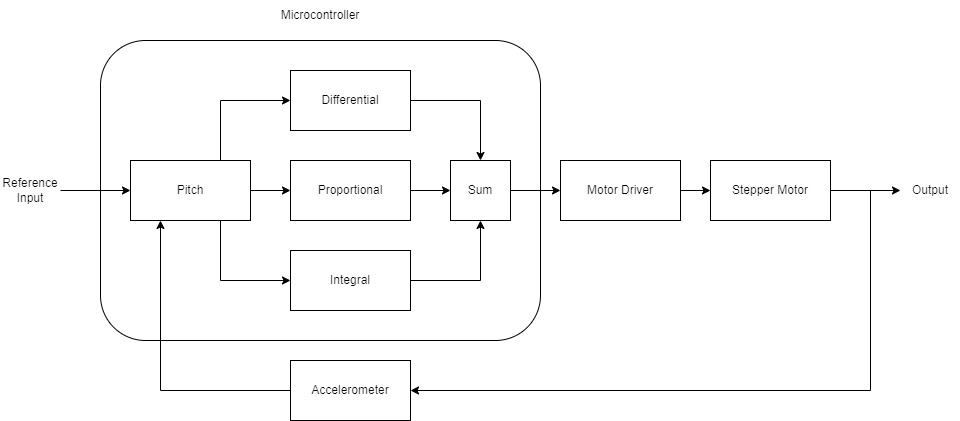

The diagram above was exported from draw.io. Its source (the exported page's mxGraphModel, read from the mxfile embedded in the PNG):
<mxGraphModel dx="2060" dy="1450" grid="1" gridSize="10" guides="1" tooltips="1" connect="1" arrows="1" fold="1" page="1" pageScale="1" pageWidth="850" pageHeight="1100" math="0" shadow="0">
  <root>
    <mxCell id="0" />
    <mxCell id="1" parent="0" />
    <mxCell id="GyyuGZr1jqQ8Id-gTnAa-12" value="" style="rounded=1;whiteSpace=wrap;html=1;" vertex="1" parent="1">
      <mxGeometry x="-20" y="120" width="440" height="300" as="geometry" />
    </mxCell>
    <mxCell id="GyyuGZr1jqQ8Id-gTnAa-16" style="edgeStyle=orthogonalEdgeStyle;rounded=0;orthogonalLoop=1;jettySize=auto;html=1;exitX=1;exitY=0.5;exitDx=0;exitDy=0;entryX=0;entryY=0.5;entryDx=0;entryDy=0;" edge="1" parent="1" source="GyyuGZr1jqQ8Id-gTnAa-11" target="GyyuGZr1jqQ8Id-gTnAa-14">
      <mxGeometry relative="1" as="geometry" />
    </mxCell>
    <mxCell id="GyyuGZr1jqQ8Id-gTnAa-17" style="edgeStyle=orthogonalEdgeStyle;rounded=0;orthogonalLoop=1;jettySize=auto;html=1;exitX=0.75;exitY=1;exitDx=0;exitDy=0;entryX=0;entryY=0.5;entryDx=0;entryDy=0;" edge="1" parent="1" source="GyyuGZr1jqQ8Id-gTnAa-11" target="GyyuGZr1jqQ8Id-gTnAa-13">
      <mxGeometry relative="1" as="geometry" />
    </mxCell>
    <mxCell id="GyyuGZr1jqQ8Id-gTnAa-18" style="edgeStyle=orthogonalEdgeStyle;rounded=0;orthogonalLoop=1;jettySize=auto;html=1;exitX=0.75;exitY=0;exitDx=0;exitDy=0;entryX=0;entryY=0.5;entryDx=0;entryDy=0;" edge="1" parent="1" source="GyyuGZr1jqQ8Id-gTnAa-11" target="GyyuGZr1jqQ8Id-gTnAa-15">
      <mxGeometry relative="1" as="geometry" />
    </mxCell>
    <mxCell id="GyyuGZr1jqQ8Id-gTnAa-11" value="Pitch" style="rounded=0;whiteSpace=wrap;html=1;" vertex="1" parent="1">
      <mxGeometry x="10" y="240" width="120" height="60" as="geometry" />
    </mxCell>
    <mxCell id="GyyuGZr1jqQ8Id-gTnAa-26" style="edgeStyle=orthogonalEdgeStyle;rounded=0;orthogonalLoop=1;jettySize=auto;html=1;exitX=1;exitY=0.5;exitDx=0;exitDy=0;entryX=0.5;entryY=1;entryDx=0;entryDy=0;" edge="1" parent="1" source="GyyuGZr1jqQ8Id-gTnAa-13" target="GyyuGZr1jqQ8Id-gTnAa-19">
      <mxGeometry relative="1" as="geometry" />
    </mxCell>
    <mxCell id="GyyuGZr1jqQ8Id-gTnAa-13" value="Integral" style="rounded=0;whiteSpace=wrap;html=1;" vertex="1" parent="1">
      <mxGeometry x="170" y="330" width="120" height="60" as="geometry" />
    </mxCell>
    <mxCell id="GyyuGZr1jqQ8Id-gTnAa-24" style="edgeStyle=orthogonalEdgeStyle;rounded=0;orthogonalLoop=1;jettySize=auto;html=1;exitX=1;exitY=0.5;exitDx=0;exitDy=0;entryX=0;entryY=0.5;entryDx=0;entryDy=0;" edge="1" parent="1" source="GyyuGZr1jqQ8Id-gTnAa-14" target="GyyuGZr1jqQ8Id-gTnAa-19">
      <mxGeometry relative="1" as="geometry" />
    </mxCell>
    <mxCell id="GyyuGZr1jqQ8Id-gTnAa-14" value="Proportional" style="rounded=0;whiteSpace=wrap;html=1;" vertex="1" parent="1">
      <mxGeometry x="170" y="240" width="120" height="60" as="geometry" />
    </mxCell>
    <mxCell id="GyyuGZr1jqQ8Id-gTnAa-25" style="edgeStyle=orthogonalEdgeStyle;rounded=0;orthogonalLoop=1;jettySize=auto;html=1;exitX=1;exitY=0.5;exitDx=0;exitDy=0;entryX=0.5;entryY=0;entryDx=0;entryDy=0;" edge="1" parent="1" source="GyyuGZr1jqQ8Id-gTnAa-15" target="GyyuGZr1jqQ8Id-gTnAa-19">
      <mxGeometry relative="1" as="geometry" />
    </mxCell>
    <mxCell id="GyyuGZr1jqQ8Id-gTnAa-15" value="Differential" style="rounded=0;whiteSpace=wrap;html=1;" vertex="1" parent="1">
      <mxGeometry x="170" y="150" width="120" height="60" as="geometry" />
    </mxCell>
    <mxCell id="GyyuGZr1jqQ8Id-gTnAa-28" style="edgeStyle=orthogonalEdgeStyle;rounded=0;orthogonalLoop=1;jettySize=auto;html=1;exitX=1;exitY=0.5;exitDx=0;exitDy=0;entryX=0;entryY=0.5;entryDx=0;entryDy=0;" edge="1" parent="1" source="GyyuGZr1jqQ8Id-gTnAa-19" target="GyyuGZr1jqQ8Id-gTnAa-27">
      <mxGeometry relative="1" as="geometry" />
    </mxCell>
    <mxCell id="GyyuGZr1jqQ8Id-gTnAa-19" value="Sum" style="rounded=0;whiteSpace=wrap;html=1;" vertex="1" parent="1">
      <mxGeometry x="330" y="240" width="60" height="60" as="geometry" />
    </mxCell>
    <mxCell id="GyyuGZr1jqQ8Id-gTnAa-21" value="" style="endArrow=classic;html=1;rounded=0;entryX=0;entryY=0.5;entryDx=0;entryDy=0;" edge="1" parent="1" target="GyyuGZr1jqQ8Id-gTnAa-11">
      <mxGeometry width="50" height="50" relative="1" as="geometry">
        <mxPoint x="-60" y="270" as="sourcePoint" />
        <mxPoint x="260" y="330" as="targetPoint" />
      </mxGeometry>
    </mxCell>
    <mxCell id="GyyuGZr1jqQ8Id-gTnAa-22" value="Reference Input" style="text;html=1;align=center;verticalAlign=middle;whiteSpace=wrap;rounded=0;" vertex="1" parent="1">
      <mxGeometry x="-120" y="255" width="60" height="30" as="geometry" />
    </mxCell>
    <mxCell id="GyyuGZr1jqQ8Id-gTnAa-30" style="edgeStyle=orthogonalEdgeStyle;rounded=0;orthogonalLoop=1;jettySize=auto;html=1;exitX=1;exitY=0.5;exitDx=0;exitDy=0;entryX=0;entryY=0.5;entryDx=0;entryDy=0;" edge="1" parent="1" source="GyyuGZr1jqQ8Id-gTnAa-27" target="GyyuGZr1jqQ8Id-gTnAa-29">
      <mxGeometry relative="1" as="geometry" />
    </mxCell>
    <mxCell id="GyyuGZr1jqQ8Id-gTnAa-27" value="Motor Driver" style="rounded=0;whiteSpace=wrap;html=1;" vertex="1" parent="1">
      <mxGeometry x="440" y="240" width="120" height="60" as="geometry" />
    </mxCell>
    <mxCell id="GyyuGZr1jqQ8Id-gTnAa-29" value="Stepper Motor" style="rounded=0;whiteSpace=wrap;html=1;" vertex="1" parent="1">
      <mxGeometry x="590" y="240" width="120" height="60" as="geometry" />
    </mxCell>
    <mxCell id="GyyuGZr1jqQ8Id-gTnAa-31" value="" style="endArrow=classic;html=1;rounded=0;exitX=1;exitY=0.5;exitDx=0;exitDy=0;" edge="1" parent="1" source="GyyuGZr1jqQ8Id-gTnAa-29">
      <mxGeometry width="50" height="50" relative="1" as="geometry">
        <mxPoint x="470" y="380" as="sourcePoint" />
        <mxPoint x="780" y="270" as="targetPoint" />
      </mxGeometry>
    </mxCell>
    <mxCell id="GyyuGZr1jqQ8Id-gTnAa-32" value="Output" style="text;html=1;align=center;verticalAlign=middle;whiteSpace=wrap;rounded=0;" vertex="1" parent="1">
      <mxGeometry x="780" y="255" width="60" height="30" as="geometry" />
    </mxCell>
    <mxCell id="GyyuGZr1jqQ8Id-gTnAa-35" style="edgeStyle=orthogonalEdgeStyle;rounded=0;orthogonalLoop=1;jettySize=auto;html=1;exitX=0;exitY=0.5;exitDx=0;exitDy=0;entryX=0.25;entryY=1;entryDx=0;entryDy=0;" edge="1" parent="1" source="GyyuGZr1jqQ8Id-gTnAa-33" target="GyyuGZr1jqQ8Id-gTnAa-11">
      <mxGeometry relative="1" as="geometry" />
    </mxCell>
    <mxCell id="GyyuGZr1jqQ8Id-gTnAa-33" value="Accelerometer" style="rounded=0;whiteSpace=wrap;html=1;" vertex="1" parent="1">
      <mxGeometry x="170" y="440" width="120" height="60" as="geometry" />
    </mxCell>
    <mxCell id="GyyuGZr1jqQ8Id-gTnAa-34" value="" style="endArrow=classic;html=1;rounded=0;entryX=1;entryY=0.5;entryDx=0;entryDy=0;" edge="1" parent="1" target="GyyuGZr1jqQ8Id-gTnAa-33">
      <mxGeometry width="50" height="50" relative="1" as="geometry">
        <mxPoint x="750" y="270" as="sourcePoint" />
        <mxPoint x="390" y="400" as="targetPoint" />
        <Array as="points">
          <mxPoint x="750" y="470" />
        </Array>
      </mxGeometry>
    </mxCell>
    <mxCell id="GyyuGZr1jqQ8Id-gTnAa-36" value="Microcontroller" style="text;html=1;align=center;verticalAlign=middle;whiteSpace=wrap;rounded=0;" vertex="1" parent="1">
      <mxGeometry x="170" y="80" width="60" height="30" as="geometry" />
    </mxCell>
  </root>
</mxGraphModel>